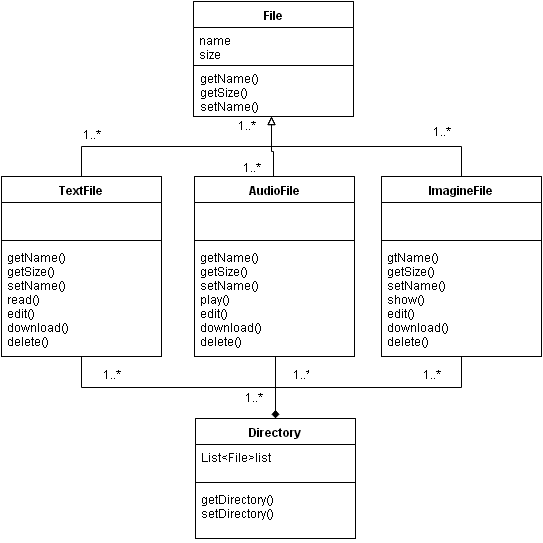

The diagram above was exported from draw.io. Its source (the exported page's mxGraphModel, read from the mxfile embedded in the PNG):
<mxGraphModel dx="1036" dy="799" grid="1" gridSize="10" guides="1" tooltips="1" connect="1" arrows="1" fold="1" page="1" pageScale="1" pageWidth="826" pageHeight="1169" background="#ffffff" math="0">
  <root>
    <mxCell id="0" />
    <mxCell id="1" parent="0" />
    <mxCell id="16" value="File" style="swimlane;html=1;fontStyle=1;align=center;verticalAlign=top;childLayout=stackLayout;horizontal=1;startSize=26;horizontalStack=0;resizeParent=1;resizeLast=0;collapsible=1;marginBottom=0;swimlaneFillColor=#ffffff;shadow=0;" parent="1" vertex="1">
      <mxGeometry x="332" y="105" width="160" height="115" as="geometry" />
    </mxCell>
    <mxCell id="17" value="name&lt;div&gt;size&lt;/div&gt;" style="text;html=1;strokeColor=none;fillColor=none;align=left;verticalAlign=top;spacingLeft=4;spacingRight=4;whiteSpace=wrap;overflow=hidden;rotatable=0;points=[[0,0.5],[1,0.5]];portConstraint=eastwest;" parent="16" vertex="1">
      <mxGeometry y="26" width="160" height="34" as="geometry" />
    </mxCell>
    <mxCell id="18" value="" style="line;html=1;strokeWidth=1;fillColor=none;align=left;verticalAlign=middle;spacingTop=-1;spacingLeft=3;spacingRight=3;rotatable=0;labelPosition=right;points=[];portConstraint=eastwest;" parent="16" vertex="1">
      <mxGeometry y="60" width="160" height="8" as="geometry" />
    </mxCell>
    <mxCell id="42" style="edgeStyle=orthogonalEdgeStyle;rounded=0;html=1;exitX=0.5;exitY=0;endArrow=block;endFill=0;jettySize=auto;orthogonalLoop=1;" parent="1" edge="1">
      <mxGeometry relative="1" as="geometry">
        <mxPoint x="410" y="220" as="targetPoint" />
        <mxPoint x="412" y="290" as="sourcePoint" />
        <Array as="points">
          <mxPoint x="412" y="255" />
          <mxPoint x="410" y="255" />
        </Array>
      </mxGeometry>
    </mxCell>
    <mxCell id="56" style="edgeStyle=orthogonalEdgeStyle;rounded=0;html=1;exitX=0.5;exitY=1;endArrow=diamondThin;endFill=1;jettySize=auto;orthogonalLoop=1;entryX=0.5;entryY=0;strokeWidth=1;startArrow=none;startFill=0;" parent="1" source="20" target="51" edge="1">
      <mxGeometry relative="1" as="geometry">
        <mxPoint x="420" y="480" as="targetPoint" />
        <Array as="points">
          <mxPoint x="413" y="445" />
          <mxPoint x="414" y="445" />
        </Array>
      </mxGeometry>
    </mxCell>
    <mxCell id="20" value="AudioFile" style="swimlane;html=1;fontStyle=1;align=center;verticalAlign=top;childLayout=stackLayout;horizontal=1;startSize=26;horizontalStack=0;resizeParent=1;resizeLast=0;collapsible=1;marginBottom=0;swimlaneFillColor=#ffffff;shadow=0;" parent="1" vertex="1">
      <mxGeometry x="333" y="280" width="160" height="180" as="geometry" />
    </mxCell>
    <mxCell id="21" value="&amp;nbsp;" style="text;html=1;strokeColor=none;fillColor=none;align=left;verticalAlign=top;spacingLeft=4;spacingRight=4;whiteSpace=wrap;overflow=hidden;rotatable=0;points=[[0,0.5],[1,0.5]];portConstraint=eastwest;" parent="20" vertex="1">
      <mxGeometry y="26" width="160" height="34" as="geometry" />
    </mxCell>
    <mxCell id="22" value="" style="line;html=1;strokeWidth=1;fillColor=none;align=left;verticalAlign=middle;spacingTop=-1;spacingLeft=3;spacingRight=3;rotatable=0;labelPosition=right;points=[];portConstraint=eastwest;" parent="20" vertex="1">
      <mxGeometry y="60" width="160" height="8" as="geometry" />
    </mxCell>
    <mxCell id="23" value="getName()&lt;div&gt;getSize()&lt;br&gt;&lt;div&gt;setName()&lt;br&gt;&lt;div&gt;play()&lt;/div&gt;&lt;/div&gt;&lt;div&gt;&lt;div&gt;edit()&lt;/div&gt;&lt;div&gt;download()&lt;/div&gt;&lt;div&gt;delete()&lt;/div&gt;&lt;/div&gt;&lt;/div&gt;" style="text;html=1;strokeColor=none;fillColor=none;align=left;verticalAlign=top;spacingLeft=4;spacingRight=4;whiteSpace=wrap;overflow=hidden;rotatable=0;points=[[0,0.5],[1,0.5]];portConstraint=eastwest;" parent="20" vertex="1">
      <mxGeometry y="68" width="160" height="112" as="geometry" />
    </mxCell>
    <mxCell id="36" style="edgeStyle=orthogonalEdgeStyle;rounded=0;html=1;exitX=0.5;exitY=0;jettySize=auto;orthogonalLoop=1;endArrow=block;endFill=0;" parent="1" source="24" edge="1">
      <mxGeometry relative="1" as="geometry">
        <mxPoint x="410" y="220" as="targetPoint" />
      </mxGeometry>
    </mxCell>
    <mxCell id="57" style="edgeStyle=orthogonalEdgeStyle;rounded=0;html=1;exitX=0.5;exitY=1;entryX=0.5;entryY=0;endArrow=diamond;endFill=1;jettySize=auto;orthogonalLoop=1;startArrow=none;startFill=0;strokeWidth=1;" parent="1" source="24" target="51" edge="1">
      <mxGeometry relative="1" as="geometry" />
    </mxCell>
    <mxCell id="24" value="ImagineFile" style="swimlane;html=1;fontStyle=1;align=center;verticalAlign=top;childLayout=stackLayout;horizontal=1;startSize=26;horizontalStack=0;resizeParent=1;resizeLast=0;collapsible=1;marginBottom=0;swimlaneFillColor=#ffffff;shadow=0;" parent="1" vertex="1">
      <mxGeometry x="520" y="280" width="160" height="180" as="geometry" />
    </mxCell>
    <mxCell id="25" value="&amp;nbsp;" style="text;html=1;strokeColor=none;fillColor=none;align=left;verticalAlign=top;spacingLeft=4;spacingRight=4;whiteSpace=wrap;overflow=hidden;rotatable=0;points=[[0,0.5],[1,0.5]];portConstraint=eastwest;" parent="24" vertex="1">
      <mxGeometry y="26" width="160" height="34" as="geometry" />
    </mxCell>
    <mxCell id="26" value="" style="line;html=1;strokeWidth=1;fillColor=none;align=left;verticalAlign=middle;spacingTop=-1;spacingLeft=3;spacingRight=3;rotatable=0;labelPosition=right;points=[];portConstraint=eastwest;" parent="24" vertex="1">
      <mxGeometry y="60" width="160" height="8" as="geometry" />
    </mxCell>
    <mxCell id="27" value="&lt;div&gt;gtName()&lt;/div&gt;&lt;div&gt;getSize()&lt;/div&gt;&lt;div&gt;setName()&lt;/div&gt;&lt;div&gt;show()&lt;/div&gt;&lt;div&gt;&lt;div&gt;edit()&lt;/div&gt;&lt;div&gt;download()&lt;/div&gt;&lt;div&gt;delete()&lt;/div&gt;&lt;/div&gt;" style="text;html=1;strokeColor=none;fillColor=none;align=left;verticalAlign=top;spacingLeft=4;spacingRight=4;whiteSpace=wrap;overflow=hidden;rotatable=0;points=[[0,0.5],[1,0.5]];portConstraint=eastwest;" parent="24" vertex="1">
      <mxGeometry y="68" width="160" height="112" as="geometry" />
    </mxCell>
    <mxCell id="35" style="edgeStyle=orthogonalEdgeStyle;rounded=0;html=1;jettySize=auto;orthogonalLoop=1;endArrow=block;endFill=0;" parent="1" edge="1">
      <mxGeometry relative="1" as="geometry">
        <mxPoint x="410" y="220" as="targetPoint" />
        <mxPoint x="410" y="220" as="sourcePoint" />
      </mxGeometry>
    </mxCell>
    <mxCell id="55" style="edgeStyle=orthogonalEdgeStyle;rounded=0;html=1;exitX=0.5;exitY=1;entryX=0.5;entryY=0;endArrow=diamondThin;endFill=1;jettySize=auto;orthogonalLoop=1;startArrow=none;startFill=0;" parent="1" source="28" target="51" edge="1">
      <mxGeometry relative="1" as="geometry" />
    </mxCell>
    <mxCell id="28" value="TextFile" style="swimlane;html=1;fontStyle=1;align=center;verticalAlign=top;childLayout=stackLayout;horizontal=1;startSize=26;horizontalStack=0;resizeParent=1;resizeLast=0;collapsible=1;marginBottom=0;swimlaneFillColor=#ffffff;shadow=0;" parent="1" vertex="1">
      <mxGeometry x="140" y="280" width="160" height="180" as="geometry" />
    </mxCell>
    <mxCell id="29" value="&amp;nbsp;" style="text;html=1;strokeColor=none;fillColor=none;align=left;verticalAlign=top;spacingLeft=4;spacingRight=4;whiteSpace=wrap;overflow=hidden;rotatable=0;points=[[0,0.5],[1,0.5]];portConstraint=eastwest;" parent="28" vertex="1">
      <mxGeometry y="26" width="160" height="34" as="geometry" />
    </mxCell>
    <mxCell id="30" value="" style="line;html=1;strokeWidth=1;fillColor=none;align=left;verticalAlign=middle;spacingTop=-1;spacingLeft=3;spacingRight=3;rotatable=0;labelPosition=right;points=[];portConstraint=eastwest;" parent="28" vertex="1">
      <mxGeometry y="60" width="160" height="8" as="geometry" />
    </mxCell>
    <mxCell id="31" value="getName()&lt;div&gt;getSize()&lt;br&gt;&lt;div&gt;setName()&lt;br&gt;&lt;div&gt;read()&lt;div&gt;edit()&lt;/div&gt;&lt;/div&gt;&lt;/div&gt;&lt;div&gt;download()&lt;/div&gt;&lt;div&gt;delete()&lt;/div&gt;&lt;/div&gt;" style="text;html=1;strokeColor=none;fillColor=none;align=left;verticalAlign=top;spacingLeft=4;spacingRight=4;whiteSpace=wrap;overflow=hidden;rotatable=0;points=[[0,0.5],[1,0.5]];portConstraint=eastwest;" parent="28" vertex="1">
      <mxGeometry y="68" width="160" height="112" as="geometry" />
    </mxCell>
    <mxCell id="43" value="&lt;font style=&quot;font-size: 12px&quot;&gt;1..*&lt;/font&gt;" style="text;html=1;strokeColor=none;fillColor=none;align=center;verticalAlign=middle;whiteSpace=wrap;overflow=hidden;shadow=0;" parent="1" vertex="1">
      <mxGeometry x="210" y="228" width="40" height="20" as="geometry" />
    </mxCell>
    <mxCell id="46" value="&lt;font style=&quot;font-size: 12px&quot;&gt;1..*&lt;/font&gt;" style="text;html=1;strokeColor=none;fillColor=none;align=center;verticalAlign=middle;whiteSpace=wrap;overflow=hidden;shadow=0;" parent="1" vertex="1">
      <mxGeometry x="560" y="225" width="40" height="20" as="geometry" />
    </mxCell>
    <mxCell id="49" value="&lt;font style=&quot;font-size: 12px&quot;&gt;1..*&lt;/font&gt;" style="text;html=1;strokeColor=none;fillColor=none;align=center;verticalAlign=middle;whiteSpace=wrap;overflow=hidden;shadow=0;rotation=0;direction=south;" parent="1" vertex="1">
      <mxGeometry x="375" y="261" width="30" height="20" as="geometry" />
    </mxCell>
    <mxCell id="50" style="edgeStyle=orthogonalEdgeStyle;rounded=0;html=1;exitX=0.5;exitY=0;jettySize=auto;orthogonalLoop=1;endArrow=block;endFill=0;" parent="1" source="28" edge="1">
      <mxGeometry relative="1" as="geometry">
        <mxPoint x="410" y="220" as="targetPoint" />
        <mxPoint x="220" y="290" as="sourcePoint" />
      </mxGeometry>
    </mxCell>
    <mxCell id="51" value="Directory" style="swimlane;html=1;fontStyle=1;align=center;verticalAlign=top;childLayout=stackLayout;horizontal=1;startSize=26;horizontalStack=0;resizeParent=1;resizeLast=0;collapsible=1;marginBottom=0;swimlaneFillColor=#ffffff;shadow=0;" parent="1" vertex="1">
      <mxGeometry x="334" y="522" width="160" height="120" as="geometry" />
    </mxCell>
    <mxCell id="52" value="List&amp;lt;File&amp;gt;list&lt;div&gt;&lt;br&gt;&lt;/div&gt;" style="text;html=1;strokeColor=none;fillColor=none;align=left;verticalAlign=top;spacingLeft=4;spacingRight=4;whiteSpace=wrap;overflow=hidden;rotatable=0;points=[[0,0.5],[1,0.5]];portConstraint=eastwest;" parent="51" vertex="1">
      <mxGeometry y="26" width="160" height="34" as="geometry" />
    </mxCell>
    <mxCell id="53" value="" style="line;html=1;strokeWidth=1;fillColor=none;align=left;verticalAlign=middle;spacingTop=-1;spacingLeft=3;spacingRight=3;rotatable=0;labelPosition=right;points=[];portConstraint=eastwest;" parent="51" vertex="1">
      <mxGeometry y="60" width="160" height="8" as="geometry" />
    </mxCell>
    <mxCell id="67" value="&lt;div&gt;getDirectory()&lt;/div&gt;&lt;div&gt;setDirectory()&lt;/div&gt;" style="text;html=1;strokeColor=none;fillColor=none;align=left;verticalAlign=top;spacingLeft=4;spacingRight=4;whiteSpace=wrap;overflow=hidden;rotatable=0;points=[[0,0.5],[1,0.5]];portConstraint=eastwest;" parent="51" vertex="1">
      <mxGeometry y="68" width="160" height="52" as="geometry" />
    </mxCell>
    <mxCell id="58" value="&lt;font style=&quot;font-size: 12px&quot;&gt;1..*&lt;/font&gt;" style="text;html=1;strokeColor=none;fillColor=none;align=center;verticalAlign=middle;whiteSpace=wrap;overflow=hidden;shadow=0;" parent="1" vertex="1">
      <mxGeometry x="230" y="468" width="40" height="20" as="geometry" />
    </mxCell>
    <mxCell id="59" value="&lt;font style=&quot;font-size: 12px&quot;&gt;1..*&lt;/font&gt;" style="text;html=1;strokeColor=none;fillColor=none;align=center;verticalAlign=middle;whiteSpace=wrap;overflow=hidden;shadow=0;" parent="1" vertex="1">
      <mxGeometry x="550" y="468" width="40" height="20" as="geometry" />
    </mxCell>
    <mxCell id="60" value="&lt;font style=&quot;font-size: 12px&quot;&gt;1..*&lt;/font&gt;" style="text;html=1;strokeColor=none;fillColor=none;align=center;verticalAlign=middle;whiteSpace=wrap;overflow=hidden;shadow=0;rotation=0;direction=south;" parent="1" vertex="1">
      <mxGeometry x="430" y="458" width="20" height="40" as="geometry" />
    </mxCell>
    <mxCell id="61" value="&lt;font style=&quot;font-size: 12px&quot;&gt;1..*&lt;/font&gt;" style="text;html=1;strokeColor=none;fillColor=none;align=center;verticalAlign=middle;whiteSpace=wrap;overflow=hidden;shadow=0;" parent="1" vertex="1">
      <mxGeometry x="372" y="491" width="40" height="20" as="geometry" />
    </mxCell>
    <mxCell id="62" value="&lt;font style=&quot;font-size: 12px&quot;&gt;1..*&lt;/font&gt;" style="text;html=1;strokeColor=none;fillColor=none;align=center;verticalAlign=middle;whiteSpace=wrap;overflow=hidden;shadow=0;" parent="1" vertex="1">
      <mxGeometry x="365" y="219" width="40" height="20" as="geometry" />
    </mxCell>
    <mxCell id="68" style="edgeStyle=orthogonalEdgeStyle;rounded=0;html=1;exitX=0;exitY=0.5;entryX=0;entryY=0.5;startArrow=none;startFill=0;endArrow=open;endFill=0;jettySize=auto;orthogonalLoop=1;strokeWidth=1;" parent="1" source="49" target="49" edge="1">
      <mxGeometry relative="1" as="geometry" />
    </mxCell>
    <mxCell id="70" value="getName()&lt;div&gt;getSize()&lt;br&gt;&lt;div&gt;setName()&lt;/div&gt;&lt;/div&gt;" style="text;html=1;strokeColor=none;fillColor=none;align=left;verticalAlign=top;spacingLeft=4;spacingRight=4;whiteSpace=wrap;overflow=hidden;rotatable=0;points=[[0,0.5],[1,0.5]];portConstraint=eastwest;" parent="1" vertex="1">
      <mxGeometry x="333" y="169" width="160" height="51" as="geometry" />
    </mxCell>
    <mxCell id="71" style="edgeStyle=orthogonalEdgeStyle;rounded=0;html=1;exitX=0.5;exitY=0;entryX=0.5;entryY=0;startArrow=none;startFill=0;endArrow=diamondThin;endFill=1;jettySize=auto;orthogonalLoop=1;strokeWidth=1;" parent="1" source="60" target="60" edge="1">
      <mxGeometry relative="1" as="geometry" />
    </mxCell>
  </root>
</mxGraphModel>